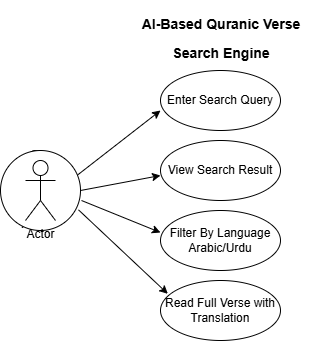

The diagram above was exported from draw.io. Its source (the exported page's mxGraphModel, read from the mxfile embedded in the PNG):
<mxGraphModel dx="786" dy="417" grid="1" gridSize="10" guides="1" tooltips="1" connect="1" arrows="1" fold="1" page="1" pageScale="1" pageWidth="850" pageHeight="1100" math="0" shadow="0">
  <root>
    <mxCell id="0" />
    <mxCell id="1" parent="0" />
    <mxCell id="Wag7r0SyN5x9doz4xR_d-1" value="Actor" style="shape=umlActor;verticalLabelPosition=bottom;verticalAlign=top;html=1;outlineConnect=0;" parent="1" vertex="1">
      <mxGeometry x="190" y="160" width="30" height="60" as="geometry" />
    </mxCell>
    <mxCell id="Wag7r0SyN5x9doz4xR_d-3" value="&lt;h1 style=&quot;text-align: center; margin-top: 0px;&quot;&gt;&lt;span style=&quot;&quot;&gt;&lt;font style=&quot;font-size: 14px;&quot;&gt;AI-Based Quranic Verse Search Engine&lt;/font&gt;&lt;/span&gt;&lt;/h1&gt;&lt;p&gt;&lt;br&gt;&lt;/p&gt;" style="text;html=1;whiteSpace=wrap;overflow=hidden;rounded=0;" parent="1" vertex="1">
      <mxGeometry x="300" y="10" width="180" height="70" as="geometry" />
    </mxCell>
    <mxCell id="Wag7r0SyN5x9doz4xR_d-5" value="Enter Search Query" style="ellipse;whiteSpace=wrap;html=1;" parent="1" vertex="1">
      <mxGeometry x="330" y="80" width="120" height="60" as="geometry" />
    </mxCell>
    <mxCell id="Wag7r0SyN5x9doz4xR_d-6" value="View Search Result" style="ellipse;whiteSpace=wrap;html=1;" parent="1" vertex="1">
      <mxGeometry x="330" y="150" width="120" height="60" as="geometry" />
    </mxCell>
    <mxCell id="Wag7r0SyN5x9doz4xR_d-7" value="Filter By Language&lt;br&gt;Arabic/Urdu" style="ellipse;whiteSpace=wrap;html=1;" parent="1" vertex="1">
      <mxGeometry x="330" y="220" width="120" height="60" as="geometry" />
    </mxCell>
    <mxCell id="Wag7r0SyN5x9doz4xR_d-8" value="Read Full Verse with Translation" style="ellipse;whiteSpace=wrap;html=1;" parent="1" vertex="1">
      <mxGeometry x="330" y="290" width="120" height="60" as="geometry" />
    </mxCell>
    <mxCell id="Wag7r0SyN5x9doz4xR_d-11" value="" style="endArrow=classic;html=1;rounded=0;exitX=0.875;exitY=0.375;exitDx=0;exitDy=0;exitPerimeter=0;" parent="1" source="Wag7r0SyN5x9doz4xR_d-19" edge="1">
      <mxGeometry width="50" height="50" relative="1" as="geometry">
        <mxPoint x="280" y="170" as="sourcePoint" />
        <mxPoint x="330" y="120" as="targetPoint" />
      </mxGeometry>
    </mxCell>
    <mxCell id="Wag7r0SyN5x9doz4xR_d-19" value="" style="ellipse;whiteSpace=wrap;html=1;aspect=fixed;" parent="1" vertex="1">
      <mxGeometry x="170" y="160" width="80" height="80" as="geometry" />
    </mxCell>
    <mxCell id="Wag7r0SyN5x9doz4xR_d-20" value="Actor" style="shape=umlActor;verticalLabelPosition=bottom;verticalAlign=top;html=1;outlineConnect=0;" parent="1" vertex="1">
      <mxGeometry x="195" y="170" width="30" height="60" as="geometry" />
    </mxCell>
    <mxCell id="Wag7r0SyN5x9doz4xR_d-22" value="" style="endArrow=classic;html=1;rounded=0;entryX=0;entryY=0.367;entryDx=0;entryDy=0;entryPerimeter=0;" parent="1" target="Wag7r0SyN5x9doz4xR_d-7" edge="1">
      <mxGeometry width="50" height="50" relative="1" as="geometry">
        <mxPoint x="251" y="210" as="sourcePoint" />
        <mxPoint x="390" y="220" as="targetPoint" />
      </mxGeometry>
    </mxCell>
    <mxCell id="Wag7r0SyN5x9doz4xR_d-23" value="" style="endArrow=classic;html=1;rounded=0;exitX=0.975;exitY=0.742;exitDx=0;exitDy=0;exitPerimeter=0;entryX=0.061;entryY=0.222;entryDx=0;entryDy=0;entryPerimeter=0;" parent="1" source="Wag7r0SyN5x9doz4xR_d-19" target="Wag7r0SyN5x9doz4xR_d-8" edge="1">
      <mxGeometry width="50" height="50" relative="1" as="geometry">
        <mxPoint x="280" y="322" as="sourcePoint" />
        <mxPoint x="390" y="260" as="targetPoint" />
      </mxGeometry>
    </mxCell>
    <mxCell id="Wag7r0SyN5x9doz4xR_d-24" value="" style="endArrow=classic;html=1;rounded=0;" parent="1" edge="1">
      <mxGeometry width="50" height="50" relative="1" as="geometry">
        <mxPoint x="250" y="200" as="sourcePoint" />
        <mxPoint x="330" y="185" as="targetPoint" />
      </mxGeometry>
    </mxCell>
  </root>
</mxGraphModel>